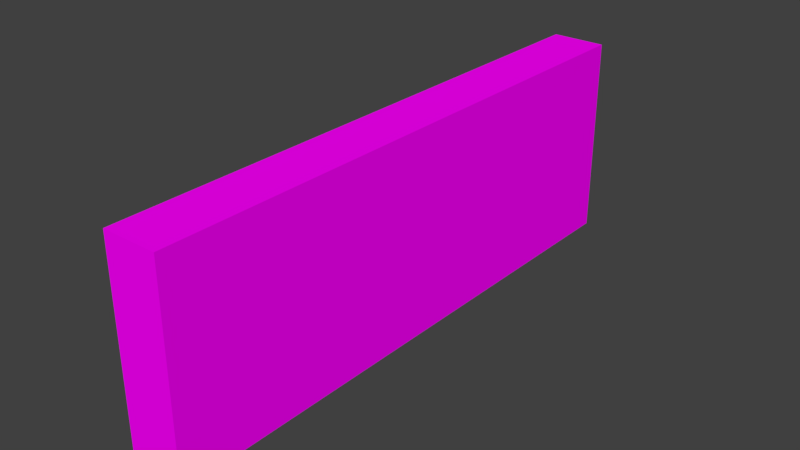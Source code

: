 # Source: WallStraight.blend  (saved by Blender 2.79.0; exported with 4.5.12 LTS)
import bpy
from mathutils import Matrix  # noqa: F401  (used for matrix-valued properties, if any)

bpy.ops.wm.read_factory_settings(use_empty=True)
scene = bpy.context.scene
scene.name = 'Scene'

# ---- collections
col_collection_1 = bpy.data.collections.new('Collection 1'); scene.collection.children.link(col_collection_1)

# ---- images (referenced by path relative to the original .blend; pixels are not part of the script)
import os
ASSET_DIR = os.environ.get("B2B_ASSET_DIR", "")  # directory of the original .blend (textures are referenced by path, not embedded)
HERE = os.path.dirname(os.path.abspath(__file__))  # packed textures are extracted next to this script under _unpacked/

def load_image(name, relpath, width, height, colorspace="sRGB"):
    """Load a texture the original file referenced (path relative to the .blend, or extracted next to this script)."""
    p = next((c for c in (os.path.join(HERE, relpath), os.path.join(ASSET_DIR, relpath)) if relpath and os.path.exists(c)), "")
    if p:
        img = bpy.data.images.load(p, check_existing=True)
        img.name = name
    else:  # same state as the original file: an image datablock whose file is absent (Cycles renders it pink)
        img = bpy.data.images.new(name, width, height)
        img.source = "FILE"
        img.filepath = "//" + (relpath or name)
    img.colorspace_settings.name = colorspace
    return img
img_texturescom_brickgroutless0092_5_seamless_s_jpg = load_image('TexturesCom_BrickGroutless0092_5_seamless_S.jpg', 'TexturesCom_BrickGroutless0092_5_seamless_S.jpg', 1024, 1024, 'sRGB')

# ---- materials (node trees are filled in below, after node groups)
mat_mwall = bpy.data.materials.new('mWall')
mat_mwall.alpha_threshold = 0.0
mat_mwall.roughness = 0.5
mat_mwall.line_color = (0.0, 0.0, 0.0, 1.0)

# ---- material node trees
mat_mwall.use_nodes = True; mat_mwall.node_tree.nodes.clear()
_N = mat_mwall.node_tree.nodes; _L = mat_mwall.node_tree.links
n0 = _N.new('ShaderNodeOutputMaterial'); n0.name = 'Material Output'; n0.location = (300, 300)
n1 = _N.new('ShaderNodeBsdfDiffuse'); n1.name = 'Diffuse BSDF'; n1.location = (10, 300)
n2 = _N.new('ShaderNodeTexImage'); n2.name = 'Image Texture'; n2.location = (-180, 300)
n2.width = 140
n2.image = img_texturescom_brickgroutless0092_5_seamless_s_jpg
_L.new(n1.outputs[0], n0.inputs[0])
_L.new(n2.outputs[0], n1.inputs[0])
n0.is_active_output = True

# ---- world
world_world = bpy.data.worlds.new('World'); scene.world = world_world
world_world.color = (0.05088, 0.05088, 0.05088)
world_world.use_sun_shadow = False
world_world.sun_shadow_jitter_overblur = 0.0
world_world.cycles.sampling_method = 'MANUAL'

# ---- meshes
me_cube_001 = bpy.data.meshes.new('Cube.001')
me_cube_001.from_pydata([(-0.5, -5.25, 0.0), (-0.5, -5.25, 3.716), (-0.5, 5.25, 0.0), (-0.5, 5.25, 3.716), (0.5, -5.25, 0.0), (0.5, -5.25, 3.716), (0.5, 5.25, 0.0), (0.5, 5.25, 3.716)], [], [(0, 1, 3, 2), (2, 3, 7, 6), (6, 7, 5, 4), (4, 5, 1, 0), (2, 6, 4, 0), (7, 3, 1, 5)])
_uv = me_cube_001.uv_layers.new(name='UVMap')
_uv.uv.foreach_set('vector', [0.8748, 0.5, 0.8748, 2.358, 6.125, 2.358, 6.125, 0.5, 0.25, 0.5, 0.25, 2.358, 0.75, 2.358, 0.75, 0.5, 0.1252, 0.5, 0.1252, 2.358, -5.125, 2.358, -5.125, 0.5, 0.75, 0.5, 0.75, 2.358, 0.25, 2.358, 0.25, 0.5, 0.25, 0.1252, 0.75, 0.1252, 0.75, -5.125, 0.25, -5.125, 0.75, 0.1252, 0.25, 0.1252, 0.25, -5.125, 0.75, -5.125])
me_cube_001.materials.append(mat_mwall)
me_cube_001.use_remesh_preserve_volume = False
me_cube_001.use_remesh_preserve_attributes = False
me_cube_001.use_mirror_vertex_groups = False
me_cube_001.update()

# ---- objects
ob_cube = bpy.data.objects.new('Cube', me_cube_001)

# ---- transforms, parenting, visibility, modifiers, constraints
ob_cube.location = (0.0, 0.0, 0.0)
ob_cube.lineart.crease_threshold = 0.0

# ---- collection membership
col_collection_1.objects.link(ob_cube)

# ---- scene / render settings (as saved in the file)
scene.frame_start = 1; scene.frame_end = 250; scene.frame_set(1)
scene.render.engine = 'CYCLES'
scene.render.resolution_percentage = 50
scene.render.dither_intensity = 0.0
scene.cycles.use_denoising = False
scene.cycles.samples = 128
scene.cycles.sampling_pattern = 'TABULATED_SOBOL'
scene.cycles.use_adaptive_sampling = False
scene.cycles.use_light_tree = False
scene.cycles.blur_glossy = 0.0
scene.cycles.sample_clamp_indirect = 0.0
scene.view_settings.view_transform = 'Standard'
bpy.context.view_layer.update()

# ---- added for rendering (the .blend has no active camera and no usable light): camera, sun
cam_auto = bpy.data.cameras.new('AutoCamera')
cam_auto.lens = 50.0
cam_auto.sensor_width = 36.0
cam_auto.clip_end = 1000.0
ob_auto_camera = bpy.data.objects.new('AutoCamera', cam_auto)
scene.collection.objects.link(ob_auto_camera)
ob_auto_camera.location = (10.3477, -12.4172, 10.1363)
ob_auto_camera.rotation_euler = (1.09748, -7.21219e-08, 0.694738)
scene.camera = ob_auto_camera
light_auto_sun = bpy.data.lights.new('AutoSun', 'SUN')
light_auto_sun.energy = 3.0
light_auto_sun.angle = 0.0523599
ob_auto_sun = bpy.data.objects.new('AutoSun', light_auto_sun)
scene.collection.objects.link(ob_auto_sun)
ob_auto_sun.rotation_euler = (0.872665, 0.174533, 0.523599)
bpy.context.view_layer.update()

